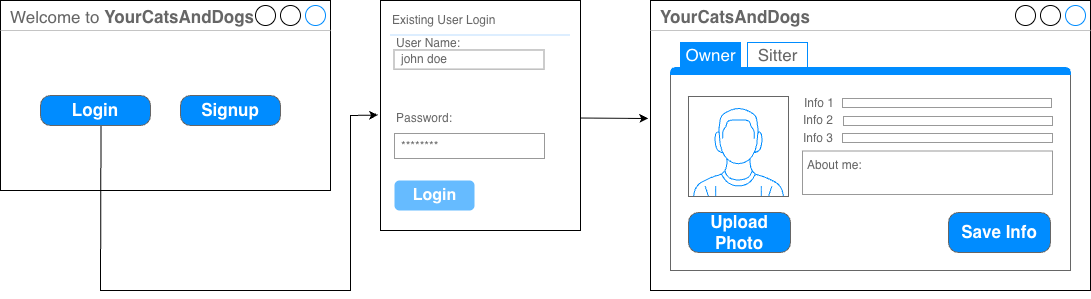

The diagram above was exported from draw.io. Its source (the exported page's mxGraphModel, read from the mxfile embedded in the PNG):
<mxGraphModel dx="1414" dy="790" grid="1" gridSize="10" guides="1" tooltips="1" connect="1" arrows="1" fold="1" page="1" pageScale="1" pageWidth="827" pageHeight="1169" math="0" shadow="0">
  <root>
    <mxCell id="0" />
    <mxCell id="1" parent="0" />
    <mxCell id="yV52H4vDqICFpYCts7A8-1" parent="1" style="strokeWidth=1;shadow=0;dashed=0;align=center;html=1;shape=mxgraph.mockup.containers.window;align=left;verticalAlign=top;spacingLeft=8;strokeColor2=#008cff;strokeColor3=#c4c4c4;fontColor=#666666;mainText=;fontSize=17;labelBackgroundColor=none;whiteSpace=wrap;" value="Welcome to &lt;b&gt;YourCatsAndDogs&lt;/b&gt;" vertex="1">
      <mxGeometry height="190" width="330" x="20" y="30" as="geometry" />
    </mxCell>
    <mxCell id="yV52H4vDqICFpYCts7A8-2" parent="1" style="strokeWidth=1;shadow=0;dashed=0;align=center;html=1;shape=mxgraph.mockup.buttons.button;strokeColor=#666666;fontColor=#ffffff;mainText=;buttonStyle=round;fontSize=17;fontStyle=1;fillColor=#008cff;whiteSpace=wrap;" value="Login" vertex="1">
      <mxGeometry height="30" width="110" x="60" y="125" as="geometry" />
    </mxCell>
    <mxCell id="yV52H4vDqICFpYCts7A8-3" parent="1" style="strokeWidth=1;shadow=0;dashed=0;align=center;html=1;shape=mxgraph.mockup.buttons.button;strokeColor=#666666;fontColor=#ffffff;mainText=;buttonStyle=round;fontSize=17;fontStyle=1;fillColor=#008cff;whiteSpace=wrap;" value="Signup" vertex="1">
      <mxGeometry height="30" width="100" x="200" y="125" as="geometry" />
    </mxCell>
    <mxCell id="yV52H4vDqICFpYCts7A8-18" parent="1" style="strokeWidth=1;shadow=0;dashed=0;align=center;html=1;shape=mxgraph.mockup.forms.rrect;rSize=0;strokeColor=#000000;fillColor=#ffffff;" value="" vertex="1">
      <mxGeometry height="230" width="200" x="400" y="30" as="geometry" />
    </mxCell>
    <mxCell id="yV52H4vDqICFpYCts7A8-19" parent="yV52H4vDqICFpYCts7A8-18" style="strokeWidth=1;shadow=0;dashed=0;align=center;html=1;shape=mxgraph.mockup.forms.anchor;fontSize=12;fontColor=#666666;align=left;resizeWidth=1;spacingLeft=0;" value="Existing User Login" vertex="1">
      <mxGeometry height="20" relative="1" width="100" as="geometry">
        <mxPoint x="10" y="10" as="offset" />
      </mxGeometry>
    </mxCell>
    <mxCell id="yV52H4vDqICFpYCts7A8-20" parent="yV52H4vDqICFpYCts7A8-18" style="shape=line;strokeColor=#ddeeff;strokeWidth=2;html=1;resizeWidth=1;" value="" vertex="1">
      <mxGeometry height="10" relative="1" width="180" as="geometry">
        <mxPoint x="10" y="30" as="offset" />
      </mxGeometry>
    </mxCell>
    <mxCell id="yV52H4vDqICFpYCts7A8-23" parent="yV52H4vDqICFpYCts7A8-18" style="strokeWidth=1;shadow=0;dashed=0;align=center;html=1;shape=mxgraph.mockup.forms.anchor;fontSize=12;fontColor=#666666;align=left;resizeWidth=1;spacingLeft=0;" value="Password:" vertex="1">
      <mxGeometry height="20" relative="1" width="100" as="geometry">
        <mxPoint x="14" y="108" as="offset" />
      </mxGeometry>
    </mxCell>
    <mxCell id="yV52H4vDqICFpYCts7A8-24" parent="yV52H4vDqICFpYCts7A8-18" style="strokeWidth=1;shadow=0;dashed=0;align=center;html=1;shape=mxgraph.mockup.forms.rrect;rSize=0;strokeColor=#999999;fontColor=#666666;align=left;spacingLeft=5;resizeWidth=1;" value="********" vertex="1">
      <mxGeometry height="25" relative="1" width="150" as="geometry">
        <mxPoint x="14" y="133" as="offset" />
      </mxGeometry>
    </mxCell>
    <mxCell id="yV52H4vDqICFpYCts7A8-29" parent="yV52H4vDqICFpYCts7A8-18" style="strokeWidth=1;shadow=0;dashed=0;align=center;html=1;shape=mxgraph.mockup.forms.rrect;rSize=5;strokeColor=none;fontColor=#ffffff;fillColor=#66bbff;fontSize=16;fontStyle=1;" value="Login" vertex="1">
      <mxGeometry height="30" relative="1" width="80" y="1" as="geometry">
        <mxPoint x="14" y="-50" as="offset" />
      </mxGeometry>
    </mxCell>
    <mxCell id="yV52H4vDqICFpYCts7A8-30" parent="yV52H4vDqICFpYCts7A8-18" style="strokeWidth=1;shadow=0;dashed=0;align=center;html=1;shape=mxgraph.mockup.forms.anchor;fontSize=12;fontColor=#666666;align=left;resizeWidth=1;spacingLeft=0;" value="User Name:" vertex="1">
      <mxGeometry height="15.333333333333334" width="100" x="13.5" y="34.84848484848485" as="geometry" />
    </mxCell>
    <mxCell id="yV52H4vDqICFpYCts7A8-31" parent="yV52H4vDqICFpYCts7A8-18" style="strokeWidth=1;shadow=0;dashed=0;align=center;html=1;shape=mxgraph.mockup.forms.rrect;rSize=0;strokeColor=#999999;fontColor=#666666;align=left;spacingLeft=5;resizeWidth=1;" value="john doe" vertex="1">
      <mxGeometry height="19.16666666666667" width="150" x="13.5" y="49.48484848484849" as="geometry" />
    </mxCell>
    <mxCell id="yV52H4vDqICFpYCts7A8-33" edge="1" parent="1" source="yV52H4vDqICFpYCts7A8-2" style="endArrow=classic;html=1;rounded=0;exitX=0.55;exitY=1.017;exitDx=0;exitDy=0;exitPerimeter=0;entryX=-0.012;entryY=0.498;entryDx=0;entryDy=0;entryPerimeter=0;" target="yV52H4vDqICFpYCts7A8-18" value="">
      <mxGeometry height="50" relative="1" width="50" as="geometry">
        <Array as="points">
          <mxPoint x="120" y="320" />
          <mxPoint x="370" y="320" />
          <mxPoint x="370" y="145" />
        </Array>
        <mxPoint x="310" y="410" as="sourcePoint" />
        <mxPoint x="397" y="143" as="targetPoint" />
      </mxGeometry>
    </mxCell>
    <mxCell id="yV52H4vDqICFpYCts7A8-56" edge="1" parent="1" source="yV52H4vDqICFpYCts7A8-18" style="endArrow=classic;html=1;rounded=0;entryX=-0.005;entryY=0.407;entryDx=0;entryDy=0;entryPerimeter=0;exitX=1.003;exitY=0.511;exitDx=0;exitDy=0;exitPerimeter=0;" value="">
      <mxGeometry height="50" relative="1" width="50" as="geometry">
        <mxPoint x="620" y="130" as="sourcePoint" />
        <mxPoint x="667.8000000000002" y="148.02999999999997" as="targetPoint" />
      </mxGeometry>
    </mxCell>
    <mxCell id="815btlEpydPQKMJevnx2-81" connectable="0" parent="1" style="group" value="" vertex="1">
      <mxGeometry height="290" width="440" x="670" y="30" as="geometry" />
    </mxCell>
    <mxCell id="815btlEpydPQKMJevnx2-82" parent="815btlEpydPQKMJevnx2-81" style="strokeWidth=1;shadow=0;dashed=0;align=center;html=1;shape=mxgraph.mockup.containers.window;align=left;verticalAlign=top;spacingLeft=8;strokeColor2=#008cff;strokeColor3=#c4c4c4;fontColor=#666666;mainText=;fontSize=17;labelBackgroundColor=none;whiteSpace=wrap;" value="&lt;b&gt;YourCatsAndDogs&lt;/b&gt;" vertex="1">
      <mxGeometry height="290" width="440" as="geometry" />
    </mxCell>
    <mxCell id="815btlEpydPQKMJevnx2-83" parent="815btlEpydPQKMJevnx2-81" style="strokeWidth=1;shadow=0;dashed=0;align=center;html=1;shape=mxgraph.mockup.containers.marginRect2;rectMarginTop=32;strokeColor=#666666;gradientColor=none;whiteSpace=wrap;" value="" vertex="1">
      <mxGeometry height="228" width="400" x="20" y="42" as="geometry" />
    </mxCell>
    <mxCell id="815btlEpydPQKMJevnx2-87" parent="815btlEpydPQKMJevnx2-83" style="strokeWidth=1;shadow=0;dashed=0;align=center;html=1;shape=mxgraph.mockup.containers.topButton;rSize=5;strokeColor=#008cff;fillColor=#008cff;gradientColor=none;resizeWidth=1;movable=0;deletable=1;" value="" vertex="1">
      <mxGeometry height="7" relative="1" width="400" as="geometry">
        <mxPoint y="25" as="offset" />
      </mxGeometry>
    </mxCell>
    <mxCell id="815btlEpydPQKMJevnx2-88" parent="815btlEpydPQKMJevnx2-83" style="verticalLabelPosition=bottom;shadow=0;dashed=0;align=center;html=1;verticalAlign=top;strokeWidth=1;shape=mxgraph.mockup.containers.userMale;strokeColor=#666666;strokeColor2=#008cff;" value="" vertex="1">
      <mxGeometry height="100" width="100" x="18" y="54" as="geometry" />
    </mxCell>
    <mxCell id="815btlEpydPQKMJevnx2-89" parent="815btlEpydPQKMJevnx2-83" style="strokeWidth=1;shadow=0;dashed=0;align=center;html=1;shape=mxgraph.mockup.buttons.button;strokeColor=#666666;fontColor=#ffffff;mainText=;buttonStyle=round;fontSize=17;fontStyle=1;fillColor=#008cff;whiteSpace=wrap;" value="Upload Photo" vertex="1">
      <mxGeometry height="40" width="102" x="18" y="170" as="geometry" />
    </mxCell>
    <mxCell id="815btlEpydPQKMJevnx2-90" parent="815btlEpydPQKMJevnx2-83" style="strokeWidth=1;shadow=0;dashed=0;align=center;html=1;shape=mxgraph.mockup.forms.anchor;align=right;spacingRight=2;fontColor=#666666;" value="Info 1" vertex="1">
      <mxGeometry height="9" width="35" x="132" y="56" as="geometry" />
    </mxCell>
    <mxCell id="815btlEpydPQKMJevnx2-91" parent="815btlEpydPQKMJevnx2-83" style="strokeWidth=1;shadow=0;dashed=0;align=center;html=1;shape=mxgraph.mockup.forms.rrect;fillColor=#ffffff;rSize=0;fontColor=#666666;align=left;spacingLeft=3;strokeColor=#999999;" value="" vertex="1">
      <mxGeometry height="9" width="209" x="172" y="56" as="geometry" />
    </mxCell>
    <mxCell id="815btlEpydPQKMJevnx2-92" parent="815btlEpydPQKMJevnx2-83" style="strokeWidth=1;shadow=0;dashed=0;align=center;html=1;shape=mxgraph.mockup.forms.anchor;align=right;spacingRight=2;fontColor=#666666;" value="Info 2" vertex="1">
      <mxGeometry height="9" width="30" x="136" y="73.5" as="geometry" />
    </mxCell>
    <mxCell id="815btlEpydPQKMJevnx2-94" parent="815btlEpydPQKMJevnx2-83" style="strokeWidth=1;shadow=0;dashed=0;align=center;html=1;shape=mxgraph.mockup.forms.anchor;align=right;spacingRight=2;fontColor=#666666;" value="Info 3" vertex="1">
      <mxGeometry height="9" width="35" x="131" y="91" as="geometry" />
    </mxCell>
    <mxCell id="815btlEpydPQKMJevnx2-95" parent="815btlEpydPQKMJevnx2-83" style="strokeWidth=1;shadow=0;dashed=0;align=center;html=1;shape=mxgraph.mockup.forms.rrect;fillColor=#ffffff;rSize=0;fontColor=#666666;align=left;spacingLeft=3;strokeColor=#999999;" value="" vertex="1">
      <mxGeometry height="9" width="210" x="172" y="91" as="geometry" />
    </mxCell>
    <mxCell id="815btlEpydPQKMJevnx2-96" parent="815btlEpydPQKMJevnx2-83" style="strokeWidth=1;shadow=0;dashed=0;align=center;html=1;shape=mxgraph.mockup.forms.anchor;align=right;spacingRight=2;fontColor=#666666;" value="" vertex="1">
      <mxGeometry height="9" width="35" x="132" y="108.5" as="geometry" />
    </mxCell>
    <mxCell id="815btlEpydPQKMJevnx2-97" parent="815btlEpydPQKMJevnx2-83" style="strokeWidth=1;shadow=0;dashed=0;align=center;html=1;shape=mxgraph.mockup.forms.rrect;fillColor=#ffffff;rSize=0;fontColor=#666666;align=left;spacingLeft=3;strokeColor=#999999;verticalAlign=top;whiteSpace=wrap;" value="About me:&amp;nbsp;&lt;div class=&quot;Fsg96&quot; data-sfc-cp=&quot;&quot; data-sfc-root=&quot;c&quot; data-sfc-cb=&quot;&quot; data-copy-service-computed-style=&quot;font-family: &amp;quot;Google Sans&amp;quot;, Arial, sans-serif; font-size: 16px; font-weight: 400; margin: 0px; text-decoration: none; border-bottom: 0px rgb(10, 10, 10);&quot; style=&quot;font-family: &amp;quot;Google Sans&amp;quot;, Arial, sans-serif; font-size: 16px; margin: 0px; border-bottom: 0px rgb(10, 10, 10);&quot;&gt;&lt;/div&gt;&lt;div data-bfc=&quot;&quot; class=&quot;&quot; data-ved=&quot;2ahUKEwjqzNr3uO2UAxXg0TQHHedxNuAQi4wTegoIAggACAEIBBAN&quot; data-copy-service-computed-style=&quot;font-family: &amp;quot;Google Sans&amp;quot;, Arial, sans-serif; font-size: 16px; font-weight: 400; margin: 0px; text-decoration: none; border-bottom: 0px rgb(10, 10, 10);&quot; style=&quot;font-family: &amp;quot;Google Sans&amp;quot;, Arial, sans-serif; font-size: 16px; margin: 0px; border-bottom: 0px rgb(10, 10, 10);&quot;&gt;&lt;div class=&quot;otQkpb&quot; aria-level=&quot;3&quot; role=&quot;heading&quot; data-animation-nesting=&quot;&quot; data-sfc-cp=&quot;&quot; data-sfc-root=&quot;c&quot; data-sfc-cb=&quot;&quot; data-copy-service-computed-style=&quot;font-family: &amp;quot;Google Sans&amp;quot;, Arial, sans-serif; font-size: 20px; font-weight: 600; margin: 24px 0px 12px; text-decoration: none; border-bottom: 0px rgb(0, 29, 53);&quot; style=&quot;font-size: 20px; font-weight: 600; margin: 24px 0px 12px; border-bottom: 0px rgb(0, 29, 53);&quot;&gt;&lt;/div&gt;&lt;/div&gt;" vertex="1">
      <mxGeometry height="43.5" width="250" x="132" y="108.5" as="geometry" />
    </mxCell>
    <mxCell id="815btlEpydPQKMJevnx2-98" parent="815btlEpydPQKMJevnx2-83" style="strokeWidth=1;shadow=0;dashed=0;align=center;html=1;shape=mxgraph.mockup.buttons.button;strokeColor=#666666;fontColor=#ffffff;mainText=;buttonStyle=round;fontSize=17;fontStyle=1;fillColor=#008cff;whiteSpace=wrap;" value="Save Info" vertex="1">
      <mxGeometry height="40" width="102" x="278" y="170" as="geometry" />
    </mxCell>
    <mxCell id="815btlEpydPQKMJevnx2-85" parent="815btlEpydPQKMJevnx2-81" style="strokeWidth=1;shadow=0;dashed=0;align=center;html=1;shape=mxgraph.mockup.containers.rrect;rSize=0;fontSize=17;fontColor=#ffffff;strokeColor=#008cff;fillColor=#008cff;" value="Owner" vertex="1">
      <mxGeometry height="25" relative="1" width="60" as="geometry">
        <mxPoint x="30" y="42" as="offset" />
      </mxGeometry>
    </mxCell>
    <mxCell id="815btlEpydPQKMJevnx2-102" parent="815btlEpydPQKMJevnx2-81" style="strokeColor=light-dark(#008cff, #a8a8ff);fillColor=inherit;gradientColor=inherit;strokeWidth=1;shadow=0;dashed=0;align=center;html=1;shape=mxgraph.mockup.containers.rrect;rSize=0;fontSize=17;fontColor=#666666;gradientColor=none;container=0;" value="Sitter" vertex="1">
      <mxGeometry height="25" width="60" x="97" y="42" as="geometry" />
    </mxCell>
    <mxCell id="815btlEpydPQKMJevnx2-104" parent="1" style="strokeWidth=1;shadow=0;dashed=0;align=center;html=1;shape=mxgraph.mockup.forms.rrect;fillColor=#ffffff;rSize=0;fontColor=#666666;align=left;spacingLeft=3;strokeColor=#999999;" value="" vertex="1">
      <mxGeometry height="9" width="209" x="863" y="146" as="geometry" />
    </mxCell>
  </root>
</mxGraphModel>